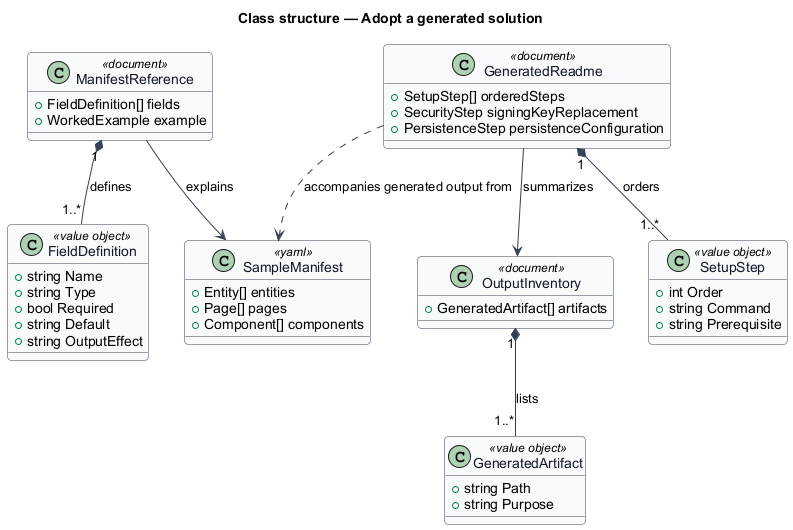

The diagram above was rendered by PlantUML. Its source (embedded in the PNG):
@startuml
skinparam backgroundColor #FFFFFF
skinparam shadowing false
skinparam roundcorner 8
skinparam defaultFontName Arial
skinparam ArrowColor #344054
skinparam class {
  BorderColor #344054
  FontColor #101828
  BackgroundColor #F9FAFB
}
title Class structure — Adopt a generated solution

class ManifestReference <<document>> {
  +FieldDefinition[] fields
  +WorkedExample example
}
class FieldDefinition <<value object>> {
  +string Name
  +string Type
  +bool Required
  +string Default
  +string OutputEffect
}
class OutputInventory <<document>> {
  +GeneratedArtifact[] artifacts
}
class GeneratedArtifact <<value object>> {
  +string Path
  +string Purpose
}
class GeneratedReadme <<document>> {
  +SetupStep[] orderedSteps
  +SecurityStep signingKeyReplacement
  +PersistenceStep persistenceConfiguration
}
class SetupStep <<value object>> {
  +int Order
  +string Command
  +string Prerequisite
}
class SampleManifest <<yaml>> {
  +Entity[] entities
  +Page[] pages
  +Component[] components
}

ManifestReference "1" *-- "1..*" FieldDefinition : defines
ManifestReference --> SampleManifest : explains
OutputInventory "1" *-- "1..*" GeneratedArtifact : lists
GeneratedReadme "1" *-- "1..*" SetupStep : orders
GeneratedReadme --> OutputInventory : summarizes
GeneratedReadme ..> SampleManifest : accompanies generated output from
@enduml